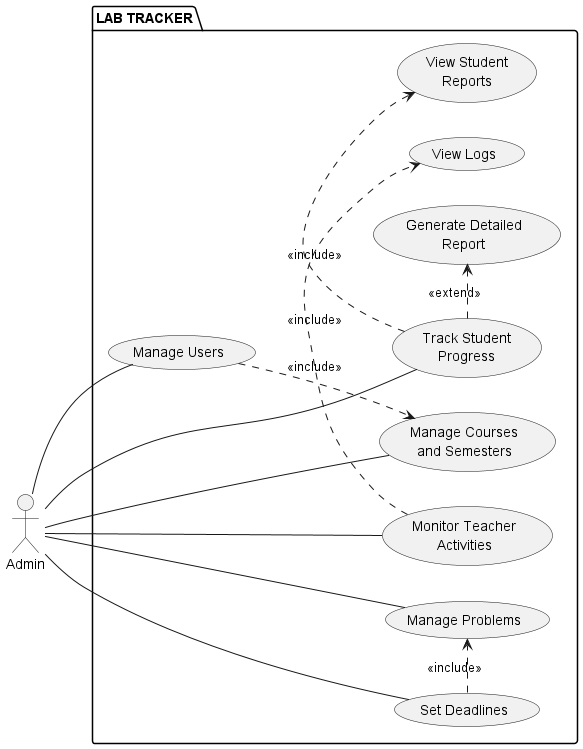

The diagram above was rendered by PlantUML. Its source (embedded in the PNG):
@startuml
left to right direction

skinparam actor {
    StereotypeFontSize 16
    padding 20
}

skinparam usecase {
    padding 20
}

package "LAB TRACKER" {
    usecase (Manage Users) as U1
    usecase (Manage Problems) as U2
    usecase (Manage Courses\nand Semesters) as U3
    usecase (Monitor Teacher\nActivities) as U4
    usecase (Track Student\nProgress) as U5
    usecase (Set Deadlines) as U6
    usecase (View Logs) as U7
    usecase (View Student\nReports) as U8
    usecase (Generate Detailed\nReport) as U9
}

actor Admin as A

A -- U1
A -- U2
A -- U3
A -- U4
A -- U5
A -- U6
U1 -[hidden]- U2
U1 -[hidden]- U3
U1 -[hidden]- U4
U1 -[hidden]- U5
U1 -[hidden]- U6
U1 -[hidden]- U7
U8 -[hidden]- U1
U1 .> U3 : <<include>>

U5 .> U8 : <<include>>
U5 .> U9 : <<extend>>

U4 .> U7 : <<include>>
U6 .> U2 : <<include>>

@enduml